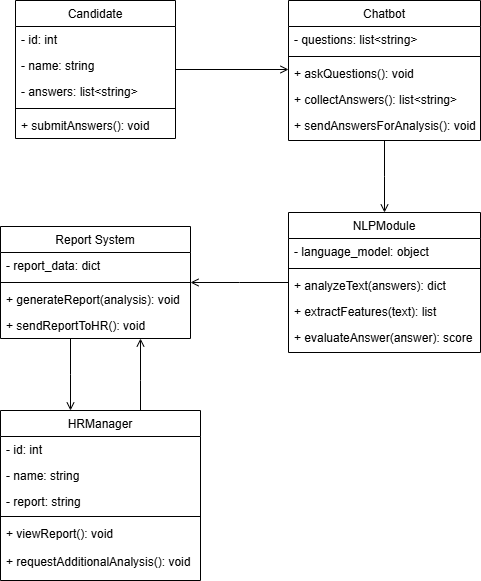

The diagram above was exported from draw.io. Its source (the exported page's mxGraphModel, read from the mxfile embedded in the PNG):
<mxGraphModel dx="1050" dy="530" grid="1" gridSize="10" guides="1" tooltips="1" connect="1" arrows="1" fold="1" page="1" pageScale="1" pageWidth="827" pageHeight="1169" background="#ffffff" math="0" shadow="0">
  <root>
    <mxCell id="WIyWlLk6GJQsqaUBKTNV-0" />
    <mxCell id="WIyWlLk6GJQsqaUBKTNV-1" parent="WIyWlLk6GJQsqaUBKTNV-0" />
    <mxCell id="zkfFHV4jXpPFQw0GAbJ--0" value="Candidate" style="swimlane;fontStyle=0;align=center;verticalAlign=top;childLayout=stackLayout;horizontal=1;startSize=26;horizontalStack=0;resizeParent=1;resizeLast=0;collapsible=1;marginBottom=0;rounded=0;shadow=0;strokeWidth=1;" parent="WIyWlLk6GJQsqaUBKTNV-1" vertex="1">
      <mxGeometry x="189" y="40" width="160" height="138" as="geometry">
        <mxRectangle x="230" y="140" width="160" height="26" as="alternateBounds" />
      </mxGeometry>
    </mxCell>
    <mxCell id="zkfFHV4jXpPFQw0GAbJ--1" value="- id: int" style="text;align=left;verticalAlign=top;spacingLeft=4;spacingRight=4;overflow=hidden;rotatable=0;points=[[0,0.5],[1,0.5]];portConstraint=eastwest;" parent="zkfFHV4jXpPFQw0GAbJ--0" vertex="1">
      <mxGeometry y="26" width="160" height="26" as="geometry" />
    </mxCell>
    <mxCell id="zkfFHV4jXpPFQw0GAbJ--2" value="- name: string" style="text;align=left;verticalAlign=top;spacingLeft=4;spacingRight=4;overflow=hidden;rotatable=0;points=[[0,0.5],[1,0.5]];portConstraint=eastwest;rounded=0;shadow=0;html=0;" parent="zkfFHV4jXpPFQw0GAbJ--0" vertex="1">
      <mxGeometry y="52" width="160" height="26" as="geometry" />
    </mxCell>
    <mxCell id="zkfFHV4jXpPFQw0GAbJ--3" value="- answers: list&lt;string&gt;" style="text;align=left;verticalAlign=top;spacingLeft=4;spacingRight=4;overflow=hidden;rotatable=0;points=[[0,0.5],[1,0.5]];portConstraint=eastwest;rounded=0;shadow=0;html=0;" parent="zkfFHV4jXpPFQw0GAbJ--0" vertex="1">
      <mxGeometry y="78" width="160" height="26" as="geometry" />
    </mxCell>
    <mxCell id="zkfFHV4jXpPFQw0GAbJ--4" value="" style="line;html=1;strokeWidth=1;align=left;verticalAlign=middle;spacingTop=-1;spacingLeft=3;spacingRight=3;rotatable=0;labelPosition=right;points=[];portConstraint=eastwest;" parent="zkfFHV4jXpPFQw0GAbJ--0" vertex="1">
      <mxGeometry y="104" width="160" height="8" as="geometry" />
    </mxCell>
    <mxCell id="zkfFHV4jXpPFQw0GAbJ--5" value="+ submitAnswers(): void" style="text;align=left;verticalAlign=top;spacingLeft=4;spacingRight=4;overflow=hidden;rotatable=0;points=[[0,0.5],[1,0.5]];portConstraint=eastwest;" parent="zkfFHV4jXpPFQw0GAbJ--0" vertex="1">
      <mxGeometry y="112" width="160" height="26" as="geometry" />
    </mxCell>
    <mxCell id="zkfFHV4jXpPFQw0GAbJ--6" value="Report System" style="swimlane;fontStyle=0;align=center;verticalAlign=top;childLayout=stackLayout;horizontal=1;startSize=26;horizontalStack=0;resizeParent=1;resizeLast=0;collapsible=1;marginBottom=0;rounded=0;shadow=0;strokeWidth=1;" parent="WIyWlLk6GJQsqaUBKTNV-1" vertex="1">
      <mxGeometry x="174" y="266" width="190" height="112" as="geometry">
        <mxRectangle x="130" y="380" width="160" height="26" as="alternateBounds" />
      </mxGeometry>
    </mxCell>
    <mxCell id="zkfFHV4jXpPFQw0GAbJ--7" value="- report_data: dict" style="text;align=left;verticalAlign=top;spacingLeft=4;spacingRight=4;overflow=hidden;rotatable=0;points=[[0,0.5],[1,0.5]];portConstraint=eastwest;" parent="zkfFHV4jXpPFQw0GAbJ--6" vertex="1">
      <mxGeometry y="26" width="190" height="26" as="geometry" />
    </mxCell>
    <mxCell id="zkfFHV4jXpPFQw0GAbJ--9" value="" style="line;html=1;strokeWidth=1;align=left;verticalAlign=middle;spacingTop=-1;spacingLeft=3;spacingRight=3;rotatable=0;labelPosition=right;points=[];portConstraint=eastwest;" parent="zkfFHV4jXpPFQw0GAbJ--6" vertex="1">
      <mxGeometry y="52" width="190" height="8" as="geometry" />
    </mxCell>
    <mxCell id="zkfFHV4jXpPFQw0GAbJ--10" value="+ generateReport(analysis): void" style="text;align=left;verticalAlign=top;spacingLeft=4;spacingRight=4;overflow=hidden;rotatable=0;points=[[0,0.5],[1,0.5]];portConstraint=eastwest;fontStyle=0" parent="zkfFHV4jXpPFQw0GAbJ--6" vertex="1">
      <mxGeometry y="60" width="190" height="26" as="geometry" />
    </mxCell>
    <mxCell id="zkfFHV4jXpPFQw0GAbJ--11" value="+ sendReportToHR(): void" style="text;align=left;verticalAlign=top;spacingLeft=4;spacingRight=4;overflow=hidden;rotatable=0;points=[[0,0.5],[1,0.5]];portConstraint=eastwest;" parent="zkfFHV4jXpPFQw0GAbJ--6" vertex="1">
      <mxGeometry y="86" width="190" height="26" as="geometry" />
    </mxCell>
    <mxCell id="zkfFHV4jXpPFQw0GAbJ--17" value="Chatbot" style="swimlane;fontStyle=0;align=center;verticalAlign=top;childLayout=stackLayout;horizontal=1;startSize=26;horizontalStack=0;resizeParent=1;resizeLast=0;collapsible=1;marginBottom=0;rounded=0;shadow=0;strokeWidth=1;" parent="WIyWlLk6GJQsqaUBKTNV-1" vertex="1">
      <mxGeometry x="462" y="40" width="192" height="140" as="geometry">
        <mxRectangle x="508" y="120" width="160" height="26" as="alternateBounds" />
      </mxGeometry>
    </mxCell>
    <mxCell id="zkfFHV4jXpPFQw0GAbJ--18" value="- questions: list&lt;string&gt;" style="text;align=left;verticalAlign=top;spacingLeft=4;spacingRight=4;overflow=hidden;rotatable=0;points=[[0,0.5],[1,0.5]];portConstraint=eastwest;" parent="zkfFHV4jXpPFQw0GAbJ--17" vertex="1">
      <mxGeometry y="26" width="192" height="26" as="geometry" />
    </mxCell>
    <mxCell id="zkfFHV4jXpPFQw0GAbJ--23" value="" style="line;html=1;strokeWidth=1;align=left;verticalAlign=middle;spacingTop=-1;spacingLeft=3;spacingRight=3;rotatable=0;labelPosition=right;points=[];portConstraint=eastwest;" parent="zkfFHV4jXpPFQw0GAbJ--17" vertex="1">
      <mxGeometry y="52" width="192" height="8" as="geometry" />
    </mxCell>
    <mxCell id="zkfFHV4jXpPFQw0GAbJ--24" value="+ askQuestions(): void" style="text;align=left;verticalAlign=top;spacingLeft=4;spacingRight=4;overflow=hidden;rotatable=0;points=[[0,0.5],[1,0.5]];portConstraint=eastwest;" parent="zkfFHV4jXpPFQw0GAbJ--17" vertex="1">
      <mxGeometry y="60" width="192" height="26" as="geometry" />
    </mxCell>
    <mxCell id="zkfFHV4jXpPFQw0GAbJ--25" value="+ collectAnswers(): list&lt;string&gt;" style="text;align=left;verticalAlign=top;spacingLeft=4;spacingRight=4;overflow=hidden;rotatable=0;points=[[0,0.5],[1,0.5]];portConstraint=eastwest;" parent="zkfFHV4jXpPFQw0GAbJ--17" vertex="1">
      <mxGeometry y="86" width="192" height="26" as="geometry" />
    </mxCell>
    <mxCell id="zkfFHV4jXpPFQw0GAbJ--21" value="+ sendAnswersForAnalysis(): void" style="text;align=left;verticalAlign=top;spacingLeft=4;spacingRight=4;overflow=hidden;rotatable=0;points=[[0,0.5],[1,0.5]];portConstraint=eastwest;rounded=0;shadow=0;html=0;" parent="zkfFHV4jXpPFQw0GAbJ--17" vertex="1">
      <mxGeometry y="112" width="192" height="26" as="geometry" />
    </mxCell>
    <mxCell id="zkfFHV4jXpPFQw0GAbJ--26" value="" style="endArrow=open;shadow=0;strokeWidth=1;rounded=0;curved=0;endFill=1;edgeStyle=elbowEdgeStyle;elbow=vertical;" parent="WIyWlLk6GJQsqaUBKTNV-1" source="zkfFHV4jXpPFQw0GAbJ--0" target="zkfFHV4jXpPFQw0GAbJ--17" edge="1">
      <mxGeometry x="0.5" y="41" relative="1" as="geometry">
        <mxPoint x="334" y="112" as="sourcePoint" />
        <mxPoint x="494" y="112" as="targetPoint" />
        <mxPoint x="-40" y="32" as="offset" />
      </mxGeometry>
    </mxCell>
    <mxCell id="jVtNrhf1KJIYV4V7gDLV-0" value="NLPModule" style="swimlane;fontStyle=0;align=center;verticalAlign=top;childLayout=stackLayout;horizontal=1;startSize=26;horizontalStack=0;resizeParent=1;resizeLast=0;collapsible=1;marginBottom=0;rounded=0;shadow=0;strokeWidth=1;" parent="WIyWlLk6GJQsqaUBKTNV-1" vertex="1">
      <mxGeometry x="462" y="252" width="192" height="140" as="geometry">
        <mxRectangle x="508" y="120" width="160" height="26" as="alternateBounds" />
      </mxGeometry>
    </mxCell>
    <mxCell id="jVtNrhf1KJIYV4V7gDLV-1" value="- language_model: object" style="text;align=left;verticalAlign=top;spacingLeft=4;spacingRight=4;overflow=hidden;rotatable=0;points=[[0,0.5],[1,0.5]];portConstraint=eastwest;" parent="jVtNrhf1KJIYV4V7gDLV-0" vertex="1">
      <mxGeometry y="26" width="192" height="26" as="geometry" />
    </mxCell>
    <mxCell id="jVtNrhf1KJIYV4V7gDLV-2" value="" style="line;html=1;strokeWidth=1;align=left;verticalAlign=middle;spacingTop=-1;spacingLeft=3;spacingRight=3;rotatable=0;labelPosition=right;points=[];portConstraint=eastwest;" parent="jVtNrhf1KJIYV4V7gDLV-0" vertex="1">
      <mxGeometry y="52" width="192" height="8" as="geometry" />
    </mxCell>
    <mxCell id="jVtNrhf1KJIYV4V7gDLV-3" value="+ analyzeText(answers): dict" style="text;align=left;verticalAlign=top;spacingLeft=4;spacingRight=4;overflow=hidden;rotatable=0;points=[[0,0.5],[1,0.5]];portConstraint=eastwest;" parent="jVtNrhf1KJIYV4V7gDLV-0" vertex="1">
      <mxGeometry y="60" width="192" height="26" as="geometry" />
    </mxCell>
    <mxCell id="jVtNrhf1KJIYV4V7gDLV-4" value="+ extractFeatures(text): list" style="text;align=left;verticalAlign=top;spacingLeft=4;spacingRight=4;overflow=hidden;rotatable=0;points=[[0,0.5],[1,0.5]];portConstraint=eastwest;" parent="jVtNrhf1KJIYV4V7gDLV-0" vertex="1">
      <mxGeometry y="86" width="192" height="26" as="geometry" />
    </mxCell>
    <mxCell id="jVtNrhf1KJIYV4V7gDLV-5" value="+ evaluateAnswer(answer): score" style="text;align=left;verticalAlign=top;spacingLeft=4;spacingRight=4;overflow=hidden;rotatable=0;points=[[0,0.5],[1,0.5]];portConstraint=eastwest;rounded=0;shadow=0;html=0;" parent="jVtNrhf1KJIYV4V7gDLV-0" vertex="1">
      <mxGeometry y="112" width="192" height="26" as="geometry" />
    </mxCell>
    <mxCell id="jVtNrhf1KJIYV4V7gDLV-6" value="" style="endArrow=open;shadow=0;strokeWidth=1;rounded=0;curved=0;endFill=1;edgeStyle=elbowEdgeStyle;elbow=vertical;exitX=0.5;exitY=1;exitDx=0;exitDy=0;entryX=0.5;entryY=0;entryDx=0;entryDy=0;" parent="WIyWlLk6GJQsqaUBKTNV-1" source="zkfFHV4jXpPFQw0GAbJ--17" target="jVtNrhf1KJIYV4V7gDLV-0" edge="1">
      <mxGeometry x="0.5" y="41" relative="1" as="geometry">
        <mxPoint x="344" y="119" as="sourcePoint" />
        <mxPoint x="472" y="119" as="targetPoint" />
        <mxPoint x="-40" y="32" as="offset" />
      </mxGeometry>
    </mxCell>
    <mxCell id="jVtNrhf1KJIYV4V7gDLV-11" value="" style="endArrow=open;shadow=0;strokeWidth=1;rounded=0;curved=0;endFill=1;edgeStyle=elbowEdgeStyle;elbow=vertical;" parent="WIyWlLk6GJQsqaUBKTNV-1" source="jVtNrhf1KJIYV4V7gDLV-0" target="zkfFHV4jXpPFQw0GAbJ--6" edge="1">
      <mxGeometry x="0.5" y="41" relative="1" as="geometry">
        <mxPoint x="344" y="119" as="sourcePoint" />
        <mxPoint x="472" y="119" as="targetPoint" />
        <mxPoint x="-40" y="32" as="offset" />
      </mxGeometry>
    </mxCell>
    <mxCell id="jVtNrhf1KJIYV4V7gDLV-12" value="HRManager" style="swimlane;fontStyle=0;align=center;verticalAlign=top;childLayout=stackLayout;horizontal=1;startSize=26;horizontalStack=0;resizeParent=1;resizeLast=0;collapsible=1;marginBottom=0;rounded=0;shadow=0;strokeWidth=1;" parent="WIyWlLk6GJQsqaUBKTNV-1" vertex="1">
      <mxGeometry x="174" y="450" width="200" height="170" as="geometry">
        <mxRectangle x="230" y="140" width="160" height="26" as="alternateBounds" />
      </mxGeometry>
    </mxCell>
    <mxCell id="jVtNrhf1KJIYV4V7gDLV-13" value="- id: int" style="text;align=left;verticalAlign=top;spacingLeft=4;spacingRight=4;overflow=hidden;rotatable=0;points=[[0,0.5],[1,0.5]];portConstraint=eastwest;" parent="jVtNrhf1KJIYV4V7gDLV-12" vertex="1">
      <mxGeometry y="26" width="200" height="26" as="geometry" />
    </mxCell>
    <mxCell id="jVtNrhf1KJIYV4V7gDLV-14" value="- name: string" style="text;align=left;verticalAlign=top;spacingLeft=4;spacingRight=4;overflow=hidden;rotatable=0;points=[[0,0.5],[1,0.5]];portConstraint=eastwest;rounded=0;shadow=0;html=0;" parent="jVtNrhf1KJIYV4V7gDLV-12" vertex="1">
      <mxGeometry y="52" width="200" height="26" as="geometry" />
    </mxCell>
    <mxCell id="jVtNrhf1KJIYV4V7gDLV-15" value="- report: string" style="text;align=left;verticalAlign=top;spacingLeft=4;spacingRight=4;overflow=hidden;rotatable=0;points=[[0,0.5],[1,0.5]];portConstraint=eastwest;rounded=0;shadow=0;html=0;" parent="jVtNrhf1KJIYV4V7gDLV-12" vertex="1">
      <mxGeometry y="78" width="200" height="24" as="geometry" />
    </mxCell>
    <mxCell id="jVtNrhf1KJIYV4V7gDLV-16" value="" style="line;html=1;strokeWidth=1;align=left;verticalAlign=middle;spacingTop=-1;spacingLeft=3;spacingRight=3;rotatable=0;labelPosition=right;points=[];portConstraint=eastwest;" parent="jVtNrhf1KJIYV4V7gDLV-12" vertex="1">
      <mxGeometry y="102" width="200" height="8" as="geometry" />
    </mxCell>
    <mxCell id="jVtNrhf1KJIYV4V7gDLV-17" value="+ viewReport(): void" style="text;align=left;verticalAlign=top;spacingLeft=4;spacingRight=4;overflow=hidden;rotatable=0;points=[[0,0.5],[1,0.5]];portConstraint=eastwest;" parent="jVtNrhf1KJIYV4V7gDLV-12" vertex="1">
      <mxGeometry y="110" width="200" height="28" as="geometry" />
    </mxCell>
    <mxCell id="jVtNrhf1KJIYV4V7gDLV-18" value="+ requestAdditionalAnalysis(): void" style="text;align=left;verticalAlign=top;spacingLeft=4;spacingRight=4;overflow=hidden;rotatable=0;points=[[0,0.5],[1,0.5]];portConstraint=eastwest;" parent="jVtNrhf1KJIYV4V7gDLV-12" vertex="1">
      <mxGeometry y="138" width="200" height="26" as="geometry" />
    </mxCell>
    <mxCell id="jVtNrhf1KJIYV4V7gDLV-20" value="" style="endArrow=open;shadow=0;strokeWidth=1;rounded=0;curved=0;endFill=1;edgeStyle=elbowEdgeStyle;elbow=vertical;" parent="WIyWlLk6GJQsqaUBKTNV-1" source="zkfFHV4jXpPFQw0GAbJ--6" target="jVtNrhf1KJIYV4V7gDLV-12" edge="1">
      <mxGeometry x="0.5" y="41" relative="1" as="geometry">
        <mxPoint x="254" y="378" as="sourcePoint" />
        <mxPoint x="254" y="450" as="targetPoint" />
        <mxPoint x="-40" y="32" as="offset" />
        <Array as="points">
          <mxPoint x="244" y="414" />
        </Array>
      </mxGeometry>
    </mxCell>
    <mxCell id="jVtNrhf1KJIYV4V7gDLV-21" value="" style="endArrow=open;shadow=0;strokeWidth=1;rounded=0;curved=0;endFill=1;edgeStyle=elbowEdgeStyle;elbow=vertical;" parent="WIyWlLk6GJQsqaUBKTNV-1" source="jVtNrhf1KJIYV4V7gDLV-12" target="zkfFHV4jXpPFQw0GAbJ--6" edge="1">
      <mxGeometry x="0.5" y="41" relative="1" as="geometry">
        <mxPoint x="254" y="460" as="sourcePoint" />
        <mxPoint x="254" y="388" as="targetPoint" />
        <mxPoint x="-40" y="32" as="offset" />
        <Array as="points">
          <mxPoint x="314" y="420" />
        </Array>
      </mxGeometry>
    </mxCell>
  </root>
</mxGraphModel>